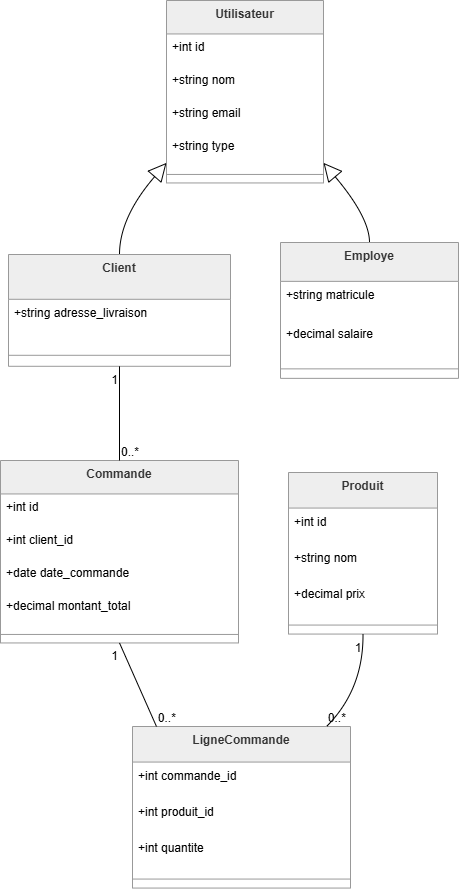

The diagram above was exported from draw.io. Its source (the exported page's mxGraphModel, read from the mxfile embedded in the PNG):
<mxGraphModel dx="1034" dy="564" grid="1" gridSize="10" guides="1" tooltips="1" connect="1" arrows="1" fold="1" page="1" pageScale="1" pageWidth="850" pageHeight="1100" math="0" shadow="0">
  <root>
    <mxCell id="0" />
    <mxCell id="1" parent="0" />
    <mxCell id="xPodKeTcy3GKjTePnXSh-1" parent="1" style="swimlane;fontStyle=1;align=center;verticalAlign=top;childLayout=stackLayout;horizontal=1;startSize=33.45454545454545;horizontalStack=0;resizeParent=1;resizeParentMax=0;resizeLast=0;collapsible=0;marginBottom=0;fillColor=light-dark(#eeeeee,#1f2020);strokeColor=light-dark(#999999,#cccccc);fontColor=light-dark(#333333,#cccccc);" value="Utilisateur" vertex="1">
      <mxGeometry height="182.45454545454544" width="157" x="186" y="20" as="geometry" />
    </mxCell>
    <mxCell id="xPodKeTcy3GKjTePnXSh-2" parent="xPodKeTcy3GKjTePnXSh-1" style="text;strokeColor=none;fillColor=none;align=left;verticalAlign=top;spacingLeft=4;spacingRight=4;overflow=hidden;rotatable=0;points=[[0,0.5],[1,0.5]];portConstraint=eastwest;" value="+int id" vertex="1">
      <mxGeometry height="33" width="157" y="33.45454545454545" as="geometry" />
    </mxCell>
    <mxCell id="xPodKeTcy3GKjTePnXSh-3" parent="xPodKeTcy3GKjTePnXSh-1" style="text;strokeColor=none;fillColor=none;align=left;verticalAlign=top;spacingLeft=4;spacingRight=4;overflow=hidden;rotatable=0;points=[[0,0.5],[1,0.5]];portConstraint=eastwest;" value="+string nom" vertex="1">
      <mxGeometry height="33" width="157" y="66.45454545454545" as="geometry" />
    </mxCell>
    <mxCell id="xPodKeTcy3GKjTePnXSh-4" parent="xPodKeTcy3GKjTePnXSh-1" style="text;strokeColor=none;fillColor=none;align=left;verticalAlign=top;spacingLeft=4;spacingRight=4;overflow=hidden;rotatable=0;points=[[0,0.5],[1,0.5]];portConstraint=eastwest;" value="+string email" vertex="1">
      <mxGeometry height="33" width="157" y="99.45454545454545" as="geometry" />
    </mxCell>
    <mxCell id="xPodKeTcy3GKjTePnXSh-5" parent="xPodKeTcy3GKjTePnXSh-1" style="text;strokeColor=none;fillColor=none;align=left;verticalAlign=top;spacingLeft=4;spacingRight=4;overflow=hidden;rotatable=0;points=[[0,0.5],[1,0.5]];portConstraint=eastwest;" value="+string type" vertex="1">
      <mxGeometry height="33" width="157" y="132.45454545454544" as="geometry" />
    </mxCell>
    <mxCell id="xPodKeTcy3GKjTePnXSh-6" parent="xPodKeTcy3GKjTePnXSh-1" style="line;strokeWidth=1;fillColor=none;align=left;verticalAlign=middle;spacingTop=-1;spacingLeft=3;spacingRight=3;rotatable=0;labelPosition=right;points=[];portConstraint=eastwest;strokeColor=inherit;" vertex="1">
      <mxGeometry height="17" width="157" y="165.45454545454544" as="geometry" />
    </mxCell>
    <mxCell id="xPodKeTcy3GKjTePnXSh-7" parent="1" style="swimlane;fontStyle=1;align=center;verticalAlign=top;childLayout=stackLayout;horizontal=1;startSize=44.8;horizontalStack=0;resizeParent=1;resizeParentMax=0;resizeLast=0;collapsible=0;marginBottom=0;fillColor=light-dark(#eeeeee,#1f2020);strokeColor=light-dark(#999999,#cccccc);fontColor=light-dark(#333333,#cccccc);" value="Client" vertex="1">
      <mxGeometry height="111.8" width="222" x="28" y="274" as="geometry" />
    </mxCell>
    <mxCell id="xPodKeTcy3GKjTePnXSh-8" parent="xPodKeTcy3GKjTePnXSh-7" style="text;strokeColor=none;fillColor=none;align=left;verticalAlign=top;spacingLeft=4;spacingRight=4;overflow=hidden;rotatable=0;points=[[0,0.5],[1,0.5]];portConstraint=eastwest;" value="+string adresse_livraison" vertex="1">
      <mxGeometry height="45" width="222" y="44.8" as="geometry" />
    </mxCell>
    <mxCell id="xPodKeTcy3GKjTePnXSh-9" parent="xPodKeTcy3GKjTePnXSh-7" style="line;strokeWidth=1;fillColor=none;align=left;verticalAlign=middle;spacingTop=-1;spacingLeft=3;spacingRight=3;rotatable=0;labelPosition=right;points=[];portConstraint=eastwest;strokeColor=inherit;" vertex="1">
      <mxGeometry height="22" width="222" y="89.8" as="geometry" />
    </mxCell>
    <mxCell id="xPodKeTcy3GKjTePnXSh-10" parent="1" style="swimlane;fontStyle=1;align=center;verticalAlign=top;childLayout=stackLayout;horizontal=1;startSize=38.857142857142854;horizontalStack=0;resizeParent=1;resizeParentMax=0;resizeLast=0;collapsible=0;marginBottom=0;fillColor=light-dark(#eeeeee,#1f2020);strokeColor=light-dark(#999999,#cccccc);fontColor=light-dark(#333333,#cccccc);" value="Employe" vertex="1">
      <mxGeometry height="135.85714285714286" width="178" x="300" y="262" as="geometry" />
    </mxCell>
    <mxCell id="xPodKeTcy3GKjTePnXSh-11" parent="xPodKeTcy3GKjTePnXSh-10" style="text;strokeColor=none;fillColor=none;align=left;verticalAlign=top;spacingLeft=4;spacingRight=4;overflow=hidden;rotatable=0;points=[[0,0.5],[1,0.5]];portConstraint=eastwest;" value="+string matricule" vertex="1">
      <mxGeometry height="39" width="178" y="38.857142857142854" as="geometry" />
    </mxCell>
    <mxCell id="xPodKeTcy3GKjTePnXSh-12" parent="xPodKeTcy3GKjTePnXSh-10" style="text;strokeColor=none;fillColor=none;align=left;verticalAlign=top;spacingLeft=4;spacingRight=4;overflow=hidden;rotatable=0;points=[[0,0.5],[1,0.5]];portConstraint=eastwest;" value="+decimal salaire" vertex="1">
      <mxGeometry height="39" width="178" y="77.85714285714286" as="geometry" />
    </mxCell>
    <mxCell id="xPodKeTcy3GKjTePnXSh-13" parent="xPodKeTcy3GKjTePnXSh-10" style="line;strokeWidth=1;fillColor=none;align=left;verticalAlign=middle;spacingTop=-1;spacingLeft=3;spacingRight=3;rotatable=0;labelPosition=right;points=[];portConstraint=eastwest;strokeColor=inherit;" vertex="1">
      <mxGeometry height="19" width="178" y="116.85714285714286" as="geometry" />
    </mxCell>
    <mxCell id="xPodKeTcy3GKjTePnXSh-14" parent="1" style="swimlane;fontStyle=1;align=center;verticalAlign=top;childLayout=stackLayout;horizontal=1;startSize=33.45454545454545;horizontalStack=0;resizeParent=1;resizeParentMax=0;resizeLast=0;collapsible=0;marginBottom=0;fillColor=light-dark(#eeeeee,#1f2020);strokeColor=light-dark(#999999,#cccccc);fontColor=light-dark(#333333,#cccccc);" value="Commande" vertex="1">
      <mxGeometry height="182.45454545454544" width="238" x="20" y="480" as="geometry" />
    </mxCell>
    <mxCell id="xPodKeTcy3GKjTePnXSh-15" parent="xPodKeTcy3GKjTePnXSh-14" style="text;strokeColor=none;fillColor=none;align=left;verticalAlign=top;spacingLeft=4;spacingRight=4;overflow=hidden;rotatable=0;points=[[0,0.5],[1,0.5]];portConstraint=eastwest;" value="+int id" vertex="1">
      <mxGeometry height="33" width="238" y="33.45454545454545" as="geometry" />
    </mxCell>
    <mxCell id="xPodKeTcy3GKjTePnXSh-16" parent="xPodKeTcy3GKjTePnXSh-14" style="text;strokeColor=none;fillColor=none;align=left;verticalAlign=top;spacingLeft=4;spacingRight=4;overflow=hidden;rotatable=0;points=[[0,0.5],[1,0.5]];portConstraint=eastwest;" value="+int client_id" vertex="1">
      <mxGeometry height="33" width="238" y="66.45454545454545" as="geometry" />
    </mxCell>
    <mxCell id="xPodKeTcy3GKjTePnXSh-17" parent="xPodKeTcy3GKjTePnXSh-14" style="text;strokeColor=none;fillColor=none;align=left;verticalAlign=top;spacingLeft=4;spacingRight=4;overflow=hidden;rotatable=0;points=[[0,0.5],[1,0.5]];portConstraint=eastwest;" value="+date date_commande" vertex="1">
      <mxGeometry height="33" width="238" y="99.45454545454545" as="geometry" />
    </mxCell>
    <mxCell id="xPodKeTcy3GKjTePnXSh-18" parent="xPodKeTcy3GKjTePnXSh-14" style="text;strokeColor=none;fillColor=none;align=left;verticalAlign=top;spacingLeft=4;spacingRight=4;overflow=hidden;rotatable=0;points=[[0,0.5],[1,0.5]];portConstraint=eastwest;" value="+decimal montant_total" vertex="1">
      <mxGeometry height="33" width="238" y="132.45454545454544" as="geometry" />
    </mxCell>
    <mxCell id="xPodKeTcy3GKjTePnXSh-19" parent="xPodKeTcy3GKjTePnXSh-14" style="line;strokeWidth=1;fillColor=none;align=left;verticalAlign=middle;spacingTop=-1;spacingLeft=3;spacingRight=3;rotatable=0;labelPosition=right;points=[];portConstraint=eastwest;strokeColor=inherit;" vertex="1">
      <mxGeometry height="17" width="238" y="165.45454545454544" as="geometry" />
    </mxCell>
    <mxCell id="xPodKeTcy3GKjTePnXSh-20" parent="1" style="swimlane;fontStyle=1;align=center;verticalAlign=top;childLayout=stackLayout;horizontal=1;startSize=35.55555555555556;horizontalStack=0;resizeParent=1;resizeParentMax=0;resizeLast=0;collapsible=0;marginBottom=0;fillColor=light-dark(#eeeeee,#1f2020);strokeColor=light-dark(#999999,#cccccc);fontColor=light-dark(#333333,#cccccc);" value="Produit" vertex="1">
      <mxGeometry height="161.55555555555554" width="149" x="308" y="492" as="geometry" />
    </mxCell>
    <mxCell id="xPodKeTcy3GKjTePnXSh-21" parent="xPodKeTcy3GKjTePnXSh-20" style="text;strokeColor=none;fillColor=none;align=left;verticalAlign=top;spacingLeft=4;spacingRight=4;overflow=hidden;rotatable=0;points=[[0,0.5],[1,0.5]];portConstraint=eastwest;" value="+int id" vertex="1">
      <mxGeometry height="36" width="149" y="35.55555555555556" as="geometry" />
    </mxCell>
    <mxCell id="xPodKeTcy3GKjTePnXSh-22" parent="xPodKeTcy3GKjTePnXSh-20" style="text;strokeColor=none;fillColor=none;align=left;verticalAlign=top;spacingLeft=4;spacingRight=4;overflow=hidden;rotatable=0;points=[[0,0.5],[1,0.5]];portConstraint=eastwest;" value="+string nom" vertex="1">
      <mxGeometry height="36" width="149" y="71.55555555555556" as="geometry" />
    </mxCell>
    <mxCell id="xPodKeTcy3GKjTePnXSh-23" parent="xPodKeTcy3GKjTePnXSh-20" style="text;strokeColor=none;fillColor=none;align=left;verticalAlign=top;spacingLeft=4;spacingRight=4;overflow=hidden;rotatable=0;points=[[0,0.5],[1,0.5]];portConstraint=eastwest;" value="+decimal prix" vertex="1">
      <mxGeometry height="36" width="149" y="107.55555555555556" as="geometry" />
    </mxCell>
    <mxCell id="xPodKeTcy3GKjTePnXSh-24" parent="xPodKeTcy3GKjTePnXSh-20" style="line;strokeWidth=1;fillColor=none;align=left;verticalAlign=middle;spacingTop=-1;spacingLeft=3;spacingRight=3;rotatable=0;labelPosition=right;points=[];portConstraint=eastwest;strokeColor=inherit;" vertex="1">
      <mxGeometry height="18" width="149" y="143.55555555555554" as="geometry" />
    </mxCell>
    <mxCell id="xPodKeTcy3GKjTePnXSh-25" parent="1" style="swimlane;fontStyle=1;align=center;verticalAlign=top;childLayout=stackLayout;horizontal=1;startSize=35.55555555555556;horizontalStack=0;resizeParent=1;resizeParentMax=0;resizeLast=0;collapsible=0;marginBottom=0;fillColor=light-dark(#eeeeee,#1f2020);strokeColor=light-dark(#999999,#cccccc);fontColor=light-dark(#333333,#cccccc);" value="LigneCommande" vertex="1">
      <mxGeometry height="161.55555555555554" width="218" x="152" y="746" as="geometry" />
    </mxCell>
    <mxCell id="xPodKeTcy3GKjTePnXSh-26" parent="xPodKeTcy3GKjTePnXSh-25" style="text;strokeColor=none;fillColor=none;align=left;verticalAlign=top;spacingLeft=4;spacingRight=4;overflow=hidden;rotatable=0;points=[[0,0.5],[1,0.5]];portConstraint=eastwest;" value="+int commande_id" vertex="1">
      <mxGeometry height="36" width="218" y="35.55555555555556" as="geometry" />
    </mxCell>
    <mxCell id="xPodKeTcy3GKjTePnXSh-27" parent="xPodKeTcy3GKjTePnXSh-25" style="text;strokeColor=none;fillColor=none;align=left;verticalAlign=top;spacingLeft=4;spacingRight=4;overflow=hidden;rotatable=0;points=[[0,0.5],[1,0.5]];portConstraint=eastwest;" value="+int produit_id" vertex="1">
      <mxGeometry height="36" width="218" y="71.55555555555556" as="geometry" />
    </mxCell>
    <mxCell id="xPodKeTcy3GKjTePnXSh-28" parent="xPodKeTcy3GKjTePnXSh-25" style="text;strokeColor=none;fillColor=none;align=left;verticalAlign=top;spacingLeft=4;spacingRight=4;overflow=hidden;rotatable=0;points=[[0,0.5],[1,0.5]];portConstraint=eastwest;" value="+int quantite" vertex="1">
      <mxGeometry height="36" width="218" y="107.55555555555556" as="geometry" />
    </mxCell>
    <mxCell id="xPodKeTcy3GKjTePnXSh-29" parent="xPodKeTcy3GKjTePnXSh-25" style="line;strokeWidth=1;fillColor=none;align=left;verticalAlign=middle;spacingTop=-1;spacingLeft=3;spacingRight=3;rotatable=0;labelPosition=right;points=[];portConstraint=eastwest;strokeColor=inherit;" vertex="1">
      <mxGeometry height="18" width="218" y="143.55555555555554" as="geometry" />
    </mxCell>
    <mxCell id="xPodKeTcy3GKjTePnXSh-30" edge="1" parent="1" source="xPodKeTcy3GKjTePnXSh-1" style="curved=1;startArrow=block;startSize=16;startFill=0;endArrow=none;exitX=0;exitY=0.89;entryX=0.5;entryY=0;rounded=0;" target="xPodKeTcy3GKjTePnXSh-7" value="">
      <mxGeometry relative="1" as="geometry">
        <Array as="points">
          <mxPoint x="139" y="237" />
        </Array>
      </mxGeometry>
    </mxCell>
    <mxCell id="xPodKeTcy3GKjTePnXSh-31" edge="1" parent="1" source="xPodKeTcy3GKjTePnXSh-1" style="curved=1;startArrow=block;startSize=16;startFill=0;endArrow=none;exitX=1;exitY=0.89;entryX=0.5;entryY=0;rounded=0;" target="xPodKeTcy3GKjTePnXSh-10" value="">
      <mxGeometry relative="1" as="geometry">
        <Array as="points">
          <mxPoint x="389" y="237" />
        </Array>
      </mxGeometry>
    </mxCell>
    <mxCell id="xPodKeTcy3GKjTePnXSh-32" edge="1" parent="1" source="xPodKeTcy3GKjTePnXSh-7" style="curved=1;startArrow=none;endArrow=none;exitX=0.5;exitY=1;entryX=0.5;entryY=0;rounded=0;" target="xPodKeTcy3GKjTePnXSh-14" value="">
      <mxGeometry relative="1" x="-0.0616" y="491" as="geometry">
        <mxPoint as="offset" />
        <Array as="points" />
      </mxGeometry>
    </mxCell>
    <mxCell id="xPodKeTcy3GKjTePnXSh-33" parent="xPodKeTcy3GKjTePnXSh-32" style="edgeLabel;resizable=0;labelBackgroundColor=none;fontSize=12;align=right;verticalAlign=top;" value="1" vertex="1">
      <mxGeometry relative="1" x="-1" as="geometry" />
    </mxCell>
    <mxCell id="xPodKeTcy3GKjTePnXSh-34" parent="xPodKeTcy3GKjTePnXSh-32" style="edgeLabel;resizable=0;labelBackgroundColor=none;fontSize=12;align=left;verticalAlign=bottom;" value="0..*" vertex="1">
      <mxGeometry relative="1" x="1" as="geometry" />
    </mxCell>
    <mxCell id="xPodKeTcy3GKjTePnXSh-35" edge="1" parent="1" source="xPodKeTcy3GKjTePnXSh-14" style="curved=1;startArrow=none;endArrow=none;exitX=0.5;exitY=1;entryX=0.11;entryY=0;rounded=0;" target="xPodKeTcy3GKjTePnXSh-25" value="">
      <mxGeometry relative="1" as="geometry">
        <Array as="points" />
      </mxGeometry>
    </mxCell>
    <mxCell id="xPodKeTcy3GKjTePnXSh-36" parent="xPodKeTcy3GKjTePnXSh-35" style="edgeLabel;resizable=0;labelBackgroundColor=none;fontSize=12;align=right;verticalAlign=top;" value="1" vertex="1">
      <mxGeometry relative="1" x="-1" as="geometry" />
    </mxCell>
    <mxCell id="xPodKeTcy3GKjTePnXSh-37" parent="xPodKeTcy3GKjTePnXSh-35" style="edgeLabel;resizable=0;labelBackgroundColor=none;fontSize=12;align=left;verticalAlign=bottom;" value="0..*" vertex="1">
      <mxGeometry relative="1" x="1" as="geometry" />
    </mxCell>
    <mxCell id="xPodKeTcy3GKjTePnXSh-38" edge="1" parent="1" source="xPodKeTcy3GKjTePnXSh-20" style="curved=1;startArrow=none;endArrow=none;exitX=0.5;exitY=1;entryX=0.89;entryY=0;rounded=0;" target="xPodKeTcy3GKjTePnXSh-25" value="">
      <mxGeometry relative="1" as="geometry">
        <Array as="points">
          <mxPoint x="383" y="709" />
        </Array>
      </mxGeometry>
    </mxCell>
    <mxCell id="xPodKeTcy3GKjTePnXSh-39" parent="xPodKeTcy3GKjTePnXSh-38" style="edgeLabel;resizable=0;labelBackgroundColor=none;fontSize=12;align=right;verticalAlign=top;" value="1" vertex="1">
      <mxGeometry relative="1" x="-1" as="geometry" />
    </mxCell>
    <mxCell id="xPodKeTcy3GKjTePnXSh-40" parent="xPodKeTcy3GKjTePnXSh-38" style="edgeLabel;resizable=0;labelBackgroundColor=none;fontSize=12;align=left;verticalAlign=bottom;" value="0..*" vertex="1">
      <mxGeometry relative="1" x="1" as="geometry" />
    </mxCell>
  </root>
</mxGraphModel>